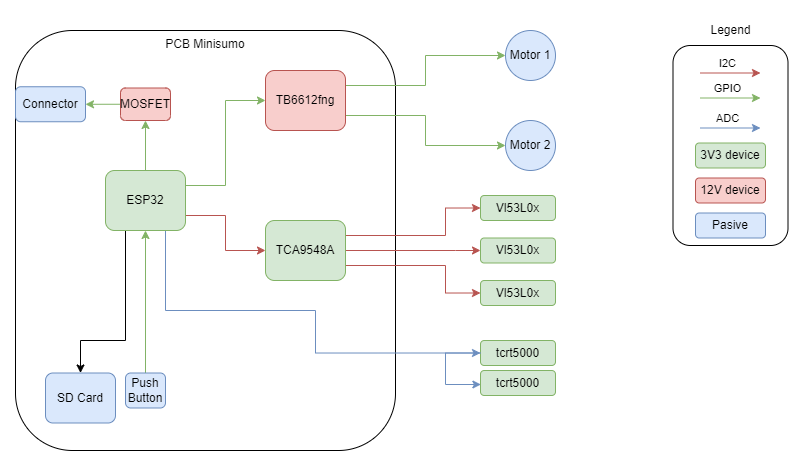

The diagram above was exported from draw.io. Its source (the exported page's mxGraphModel, read from the mxfile embedded in the PNG):
<mxGraphModel dx="988" dy="529" grid="1" gridSize="10" guides="1" tooltips="1" connect="1" arrows="1" fold="1" page="1" pageScale="1" pageWidth="827" pageHeight="1169" math="0" shadow="0">
  <root>
    <mxCell id="0" />
    <mxCell id="1" parent="0" />
    <mxCell id="ys9mIuk5vKBcrV5mXDce-33" value="" style="rounded=1;whiteSpace=wrap;html=1;" parent="1" vertex="1">
      <mxGeometry x="667.5" y="355" width="115" height="200" as="geometry" />
    </mxCell>
    <mxCell id="ys9mIuk5vKBcrV5mXDce-11" value="PCB Minisumo" style="rounded=1;whiteSpace=wrap;html=1;align=center;verticalAlign=top;" parent="1" vertex="1">
      <mxGeometry x="10" y="340" width="380" height="420" as="geometry" />
    </mxCell>
    <mxCell id="ys9mIuk5vKBcrV5mXDce-9" style="edgeStyle=orthogonalEdgeStyle;rounded=0;orthogonalLoop=1;jettySize=auto;html=1;exitX=1;exitY=0.25;exitDx=0;exitDy=0;entryX=0;entryY=0.5;entryDx=0;entryDy=0;fillColor=#d5e8d4;strokeColor=#82b366;" parent="1" source="ys9mIuk5vKBcrV5mXDce-1" target="ys9mIuk5vKBcrV5mXDce-2" edge="1">
      <mxGeometry relative="1" as="geometry" />
    </mxCell>
    <mxCell id="ys9mIuk5vKBcrV5mXDce-10" style="edgeStyle=orthogonalEdgeStyle;rounded=0;orthogonalLoop=1;jettySize=auto;html=1;exitX=1;exitY=0.75;exitDx=0;exitDy=0;entryX=0;entryY=0.5;entryDx=0;entryDy=0;fillColor=#f8cecc;strokeColor=#b85450;" parent="1" source="ys9mIuk5vKBcrV5mXDce-1" target="ys9mIuk5vKBcrV5mXDce-3" edge="1">
      <mxGeometry relative="1" as="geometry" />
    </mxCell>
    <mxCell id="ys9mIuk5vKBcrV5mXDce-37" style="edgeStyle=orthogonalEdgeStyle;rounded=0;orthogonalLoop=1;jettySize=auto;html=1;exitX=0.75;exitY=1;exitDx=0;exitDy=0;entryX=0;entryY=0.5;entryDx=0;entryDy=0;fillColor=#dae8fc;strokeColor=#6c8ebf;" parent="1" source="ys9mIuk5vKBcrV5mXDce-1" target="ys9mIuk5vKBcrV5mXDce-35" edge="1">
      <mxGeometry relative="1" as="geometry">
        <Array as="points">
          <mxPoint x="160" y="620" />
          <mxPoint x="310" y="620" />
          <mxPoint x="310" y="663" />
        </Array>
      </mxGeometry>
    </mxCell>
    <mxCell id="EKnMcuVl3BYEJbd5Xj6b-5" style="edgeStyle=orthogonalEdgeStyle;rounded=0;orthogonalLoop=1;jettySize=auto;html=1;exitX=0.25;exitY=1;exitDx=0;exitDy=0;entryX=0.5;entryY=0;entryDx=0;entryDy=0;" edge="1" parent="1" source="ys9mIuk5vKBcrV5mXDce-1" target="EKnMcuVl3BYEJbd5Xj6b-4">
      <mxGeometry relative="1" as="geometry">
        <Array as="points">
          <mxPoint x="120" y="650" />
          <mxPoint x="75" y="650" />
        </Array>
      </mxGeometry>
    </mxCell>
    <mxCell id="EKnMcuVl3BYEJbd5Xj6b-8" style="edgeStyle=orthogonalEdgeStyle;rounded=0;orthogonalLoop=1;jettySize=auto;html=1;exitX=0.5;exitY=0;exitDx=0;exitDy=0;entryX=0.5;entryY=1;entryDx=0;entryDy=0;fillColor=#d5e8d4;strokeColor=#82b366;" edge="1" parent="1" source="ys9mIuk5vKBcrV5mXDce-1" target="EKnMcuVl3BYEJbd5Xj6b-7">
      <mxGeometry relative="1" as="geometry" />
    </mxCell>
    <mxCell id="ys9mIuk5vKBcrV5mXDce-1" value="ESP32" style="rounded=1;whiteSpace=wrap;html=1;fillColor=#d5e8d4;strokeColor=#82b366;" parent="1" vertex="1">
      <mxGeometry x="100" y="480" width="80" height="60" as="geometry" />
    </mxCell>
    <mxCell id="ys9mIuk5vKBcrV5mXDce-7" style="edgeStyle=orthogonalEdgeStyle;rounded=0;orthogonalLoop=1;jettySize=auto;html=1;exitX=1;exitY=0.25;exitDx=0;exitDy=0;entryX=0;entryY=0.5;entryDx=0;entryDy=0;fillColor=#d5e8d4;strokeColor=#82b366;" parent="1" source="ys9mIuk5vKBcrV5mXDce-2" target="ys9mIuk5vKBcrV5mXDce-5" edge="1">
      <mxGeometry relative="1" as="geometry" />
    </mxCell>
    <mxCell id="ys9mIuk5vKBcrV5mXDce-8" style="edgeStyle=orthogonalEdgeStyle;rounded=0;orthogonalLoop=1;jettySize=auto;html=1;exitX=1;exitY=0.75;exitDx=0;exitDy=0;entryX=0;entryY=0.5;entryDx=0;entryDy=0;fillColor=#d5e8d4;strokeColor=#82b366;" parent="1" source="ys9mIuk5vKBcrV5mXDce-2" target="ys9mIuk5vKBcrV5mXDce-6" edge="1">
      <mxGeometry relative="1" as="geometry" />
    </mxCell>
    <mxCell id="ys9mIuk5vKBcrV5mXDce-2" value="TB6612fng" style="rounded=1;whiteSpace=wrap;html=1;fillColor=#f8cecc;strokeColor=#b85450;" parent="1" vertex="1">
      <mxGeometry x="260" y="380" width="80" height="60" as="geometry" />
    </mxCell>
    <mxCell id="ys9mIuk5vKBcrV5mXDce-16" style="edgeStyle=orthogonalEdgeStyle;rounded=0;orthogonalLoop=1;jettySize=auto;html=1;exitX=1;exitY=0.5;exitDx=0;exitDy=0;entryX=0;entryY=0.5;entryDx=0;entryDy=0;fillColor=#f8cecc;strokeColor=#b85450;" parent="1" source="ys9mIuk5vKBcrV5mXDce-3" target="ys9mIuk5vKBcrV5mXDce-13" edge="1">
      <mxGeometry relative="1" as="geometry">
        <Array as="points">
          <mxPoint x="450" y="560" />
          <mxPoint x="450" y="560" />
        </Array>
      </mxGeometry>
    </mxCell>
    <mxCell id="ys9mIuk5vKBcrV5mXDce-19" style="edgeStyle=orthogonalEdgeStyle;rounded=0;orthogonalLoop=1;jettySize=auto;html=1;exitX=1;exitY=0.25;exitDx=0;exitDy=0;entryX=0;entryY=0.5;entryDx=0;entryDy=0;fillColor=#f8cecc;strokeColor=#b85450;" parent="1" source="ys9mIuk5vKBcrV5mXDce-3" target="ys9mIuk5vKBcrV5mXDce-12" edge="1">
      <mxGeometry relative="1" as="geometry">
        <Array as="points">
          <mxPoint x="440" y="545" />
          <mxPoint x="440" y="517" />
        </Array>
      </mxGeometry>
    </mxCell>
    <mxCell id="ys9mIuk5vKBcrV5mXDce-20" style="edgeStyle=orthogonalEdgeStyle;rounded=0;orthogonalLoop=1;jettySize=auto;html=1;exitX=1;exitY=0.75;exitDx=0;exitDy=0;entryX=0;entryY=0.5;entryDx=0;entryDy=0;fillColor=#f8cecc;strokeColor=#b85450;" parent="1" source="ys9mIuk5vKBcrV5mXDce-3" target="ys9mIuk5vKBcrV5mXDce-14" edge="1">
      <mxGeometry relative="1" as="geometry">
        <Array as="points">
          <mxPoint x="440" y="575" />
          <mxPoint x="440" y="603" />
        </Array>
      </mxGeometry>
    </mxCell>
    <mxCell id="ys9mIuk5vKBcrV5mXDce-3" value="TCA9548A" style="rounded=1;whiteSpace=wrap;html=1;fillColor=#d5e8d4;strokeColor=#82b366;" parent="1" vertex="1">
      <mxGeometry x="260" y="530" width="80" height="60" as="geometry" />
    </mxCell>
    <mxCell id="ys9mIuk5vKBcrV5mXDce-5" value="Motor 1" style="ellipse;whiteSpace=wrap;html=1;aspect=fixed;fillColor=#dae8fc;strokeColor=#6c8ebf;" parent="1" vertex="1">
      <mxGeometry x="500" y="340" width="50" height="50" as="geometry" />
    </mxCell>
    <mxCell id="ys9mIuk5vKBcrV5mXDce-6" value="Motor 2" style="ellipse;whiteSpace=wrap;html=1;aspect=fixed;fillColor=#dae8fc;strokeColor=#6c8ebf;" parent="1" vertex="1">
      <mxGeometry x="500" y="430" width="50" height="50" as="geometry" />
    </mxCell>
    <mxCell id="ys9mIuk5vKBcrV5mXDce-12" value="Vl53L0x" style="rounded=1;whiteSpace=wrap;html=1;fillColor=#d5e8d4;strokeColor=#82b366;" parent="1" vertex="1">
      <mxGeometry x="475" y="505" width="75" height="25" as="geometry" />
    </mxCell>
    <mxCell id="ys9mIuk5vKBcrV5mXDce-13" value="Vl53L0x" style="rounded=1;whiteSpace=wrap;html=1;fillColor=#d5e8d4;strokeColor=#82b366;" parent="1" vertex="1">
      <mxGeometry x="475" y="547.5" width="75" height="25" as="geometry" />
    </mxCell>
    <mxCell id="ys9mIuk5vKBcrV5mXDce-14" value="Vl53L0x" style="rounded=1;whiteSpace=wrap;html=1;fillColor=#d5e8d4;strokeColor=#82b366;" parent="1" vertex="1">
      <mxGeometry x="475" y="590" width="75" height="25" as="geometry" />
    </mxCell>
    <mxCell id="ys9mIuk5vKBcrV5mXDce-21" style="edgeStyle=orthogonalEdgeStyle;rounded=0;orthogonalLoop=1;jettySize=auto;html=1;fillColor=#f8cecc;strokeColor=#b85450;" parent="1" edge="1">
      <mxGeometry relative="1" as="geometry">
        <mxPoint x="695" y="382.5" as="sourcePoint" />
        <mxPoint x="755" y="382.5" as="targetPoint" />
      </mxGeometry>
    </mxCell>
    <mxCell id="ys9mIuk5vKBcrV5mXDce-24" value="I2C" style="edgeLabel;html=1;align=center;verticalAlign=middle;resizable=0;points=[];" parent="ys9mIuk5vKBcrV5mXDce-21" vertex="1" connectable="0">
      <mxGeometry x="0.0481" y="-2" relative="1" as="geometry">
        <mxPoint x="-5" y="-12" as="offset" />
      </mxGeometry>
    </mxCell>
    <mxCell id="ys9mIuk5vKBcrV5mXDce-25" style="edgeStyle=orthogonalEdgeStyle;rounded=0;orthogonalLoop=1;jettySize=auto;html=1;fillColor=#d5e8d4;strokeColor=#82b366;" parent="1" edge="1">
      <mxGeometry relative="1" as="geometry">
        <mxPoint x="695" y="407.5" as="sourcePoint" />
        <mxPoint x="755" y="407.5" as="targetPoint" />
      </mxGeometry>
    </mxCell>
    <mxCell id="ys9mIuk5vKBcrV5mXDce-26" value="GPIO" style="edgeLabel;html=1;align=center;verticalAlign=middle;resizable=0;points=[];" parent="ys9mIuk5vKBcrV5mXDce-25" vertex="1" connectable="0">
      <mxGeometry x="0.0481" y="-2" relative="1" as="geometry">
        <mxPoint x="-5" y="-12" as="offset" />
      </mxGeometry>
    </mxCell>
    <mxCell id="ys9mIuk5vKBcrV5mXDce-27" style="edgeStyle=orthogonalEdgeStyle;rounded=0;orthogonalLoop=1;jettySize=auto;html=1;fillColor=#dae8fc;strokeColor=#6c8ebf;" parent="1" edge="1">
      <mxGeometry relative="1" as="geometry">
        <mxPoint x="695" y="437.5" as="sourcePoint" />
        <mxPoint x="755" y="437.5" as="targetPoint" />
      </mxGeometry>
    </mxCell>
    <mxCell id="ys9mIuk5vKBcrV5mXDce-28" value="ADC" style="edgeLabel;html=1;align=center;verticalAlign=middle;resizable=0;points=[];" parent="ys9mIuk5vKBcrV5mXDce-27" vertex="1" connectable="0">
      <mxGeometry x="0.0481" y="-2" relative="1" as="geometry">
        <mxPoint x="-5" y="-12" as="offset" />
      </mxGeometry>
    </mxCell>
    <mxCell id="ys9mIuk5vKBcrV5mXDce-30" value="3V3 device" style="rounded=1;whiteSpace=wrap;html=1;fillColor=#d5e8d4;strokeColor=#82b366;" parent="1" vertex="1">
      <mxGeometry x="690" y="452.5" width="70" height="25" as="geometry" />
    </mxCell>
    <mxCell id="ys9mIuk5vKBcrV5mXDce-31" value="12V device" style="rounded=1;whiteSpace=wrap;html=1;fillColor=#f8cecc;strokeColor=#b85450;" parent="1" vertex="1">
      <mxGeometry x="690" y="487.5" width="70" height="25" as="geometry" />
    </mxCell>
    <mxCell id="ys9mIuk5vKBcrV5mXDce-32" value="Pasive" style="rounded=1;whiteSpace=wrap;html=1;fillColor=#dae8fc;strokeColor=#6c8ebf;" parent="1" vertex="1">
      <mxGeometry x="690" y="522.5" width="70" height="25" as="geometry" />
    </mxCell>
    <mxCell id="ys9mIuk5vKBcrV5mXDce-34" value="Legend" style="text;html=1;align=center;verticalAlign=middle;resizable=0;points=[];autosize=1;strokeColor=none;fillColor=none;" parent="1" vertex="1">
      <mxGeometry x="695" y="325" width="60" height="30" as="geometry" />
    </mxCell>
    <mxCell id="ys9mIuk5vKBcrV5mXDce-35" value="tcrt5000" style="rounded=1;whiteSpace=wrap;html=1;fillColor=#d5e8d4;strokeColor=#82b366;" parent="1" vertex="1">
      <mxGeometry x="475" y="650" width="75" height="25" as="geometry" />
    </mxCell>
    <mxCell id="ys9mIuk5vKBcrV5mXDce-39" style="edgeStyle=orthogonalEdgeStyle;rounded=0;orthogonalLoop=1;jettySize=auto;html=1;exitX=0;exitY=0.5;exitDx=0;exitDy=0;entryX=0.005;entryY=0.583;entryDx=0;entryDy=0;entryPerimeter=0;fillColor=#dae8fc;strokeColor=#6c8ebf;" parent="1" source="ys9mIuk5vKBcrV5mXDce-35" target="ys9mIuk5vKBcrV5mXDce-36" edge="1">
      <mxGeometry relative="1" as="geometry">
        <mxPoint x="450" y="692.5769230769231" as="targetPoint" />
        <mxPoint x="450" y="664" as="sourcePoint" />
        <Array as="points">
          <mxPoint x="440" y="663" />
          <mxPoint x="440" y="694" />
          <mxPoint x="475" y="694" />
        </Array>
      </mxGeometry>
    </mxCell>
    <mxCell id="ys9mIuk5vKBcrV5mXDce-36" value="tcrt5000" style="rounded=1;whiteSpace=wrap;html=1;fillColor=#d5e8d4;strokeColor=#82b366;" parent="1" vertex="1">
      <mxGeometry x="475" y="680" width="75" height="25" as="geometry" />
    </mxCell>
    <mxCell id="EKnMcuVl3BYEJbd5Xj6b-3" style="edgeStyle=orthogonalEdgeStyle;rounded=0;orthogonalLoop=1;jettySize=auto;html=1;exitX=0.5;exitY=0;exitDx=0;exitDy=0;entryX=0.5;entryY=1;entryDx=0;entryDy=0;fillColor=#d5e8d4;strokeColor=#82b366;" edge="1" parent="1" source="EKnMcuVl3BYEJbd5Xj6b-1" target="ys9mIuk5vKBcrV5mXDce-1">
      <mxGeometry relative="1" as="geometry" />
    </mxCell>
    <mxCell id="EKnMcuVl3BYEJbd5Xj6b-1" value="Push&lt;br&gt;Button" style="rounded=1;whiteSpace=wrap;html=1;fillColor=#dae8fc;strokeColor=#6c8ebf;" vertex="1" parent="1">
      <mxGeometry x="120" y="682.5" width="40" height="35" as="geometry" />
    </mxCell>
    <mxCell id="EKnMcuVl3BYEJbd5Xj6b-4" value="SD Card" style="rounded=1;whiteSpace=wrap;html=1;fillColor=#dae8fc;strokeColor=#6c8ebf;" vertex="1" parent="1">
      <mxGeometry x="40" y="682.5" width="70" height="50" as="geometry" />
    </mxCell>
    <mxCell id="EKnMcuVl3BYEJbd5Xj6b-6" value="Connector" style="rounded=1;whiteSpace=wrap;html=1;fillColor=#dae8fc;strokeColor=#6c8ebf;" vertex="1" parent="1">
      <mxGeometry x="10" y="396.25" width="70" height="35" as="geometry" />
    </mxCell>
    <mxCell id="EKnMcuVl3BYEJbd5Xj6b-10" value="" style="edgeStyle=orthogonalEdgeStyle;rounded=0;orthogonalLoop=1;jettySize=auto;html=1;fillColor=#d5e8d4;strokeColor=#82b366;" edge="1" parent="1" source="EKnMcuVl3BYEJbd5Xj6b-7" target="EKnMcuVl3BYEJbd5Xj6b-6">
      <mxGeometry relative="1" as="geometry" />
    </mxCell>
    <mxCell id="EKnMcuVl3BYEJbd5Xj6b-7" value="MOSFET" style="rounded=1;whiteSpace=wrap;html=1;fillColor=#f8cecc;strokeColor=#b85450;" vertex="1" parent="1">
      <mxGeometry x="115" y="397.5" width="50" height="32.5" as="geometry" />
    </mxCell>
  </root>
</mxGraphModel>